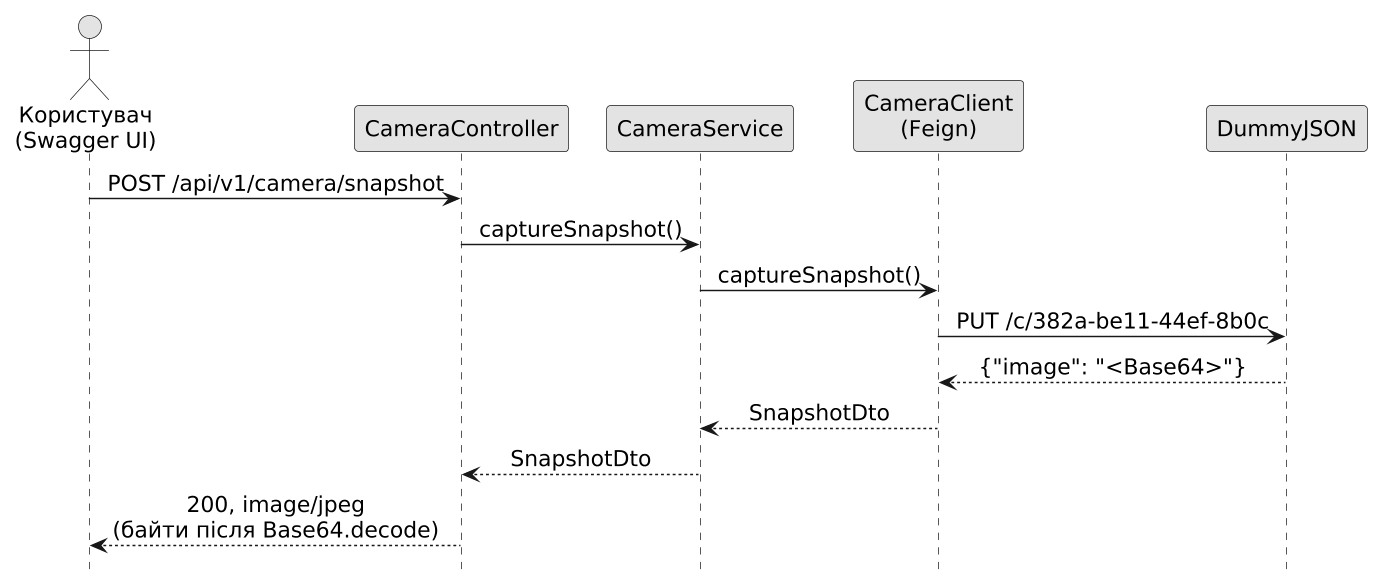

The diagram above was rendered by PlantUML. Its source (embedded in the PNG):
@startuml
skinparam dpi 140
skinparam defaultFontName DejaVu Sans
skinparam shadowing false
skinparam defaultFontSize 15
skinparam monochrome true
skinparam sequenceMessageAlign center
hide footbox

actor "Користувач\n(Swagger UI)" as U
participant "CameraController" as C
participant "CameraService" as S
participant "CameraClient\n(Feign)" as F
participant "DummyJSON" as D

U -> C : POST /api/v1/camera/snapshot
C -> S : captureSnapshot()
S -> F : captureSnapshot()
F -> D : PUT /c/382a-be11-44ef-8b0c
D --> F : {"image": "<Base64>"}
F --> S : SnapshotDto
S --> C : SnapshotDto
C --> U : 200, image/jpeg\n(байти після Base64.decode)
@enduml